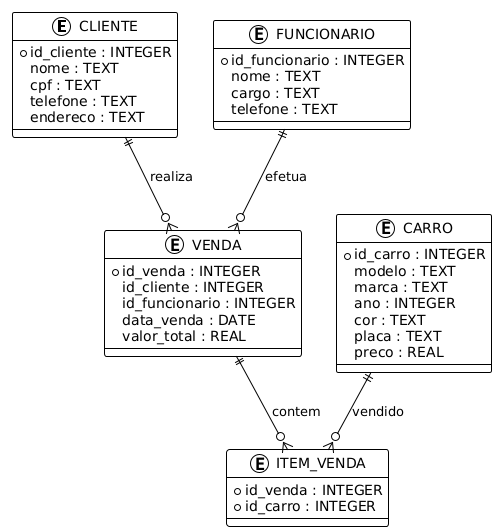

The diagram above was rendered by PlantUML. Its source (embedded in the PNG):
@startuml
!theme plain

entity CLIENTE {
  +id_cliente : INTEGER
  nome : TEXT
  cpf : TEXT
  telefone : TEXT
  endereco : TEXT
}

entity CARRO {
  +id_carro : INTEGER
  modelo : TEXT
  marca : TEXT
  ano : INTEGER
  cor : TEXT
  placa : TEXT
  preco : REAL
}

entity FUNCIONARIO {
  +id_funcionario : INTEGER
  nome : TEXT
  cargo : TEXT
  telefone : TEXT
}

entity VENDA {
  +id_venda : INTEGER
  id_cliente : INTEGER
  id_funcionario : INTEGER
  data_venda : DATE
  valor_total : REAL
}

entity ITEM_VENDA {
  +id_venda : INTEGER
  +id_carro : INTEGER
}

CLIENTE ||--o{ VENDA : realiza
FUNCIONARIO ||--o{ VENDA : efetua
VENDA ||--o{ ITEM_VENDA : contem
CARRO ||--o{ ITEM_VENDA : vendido
@enduml